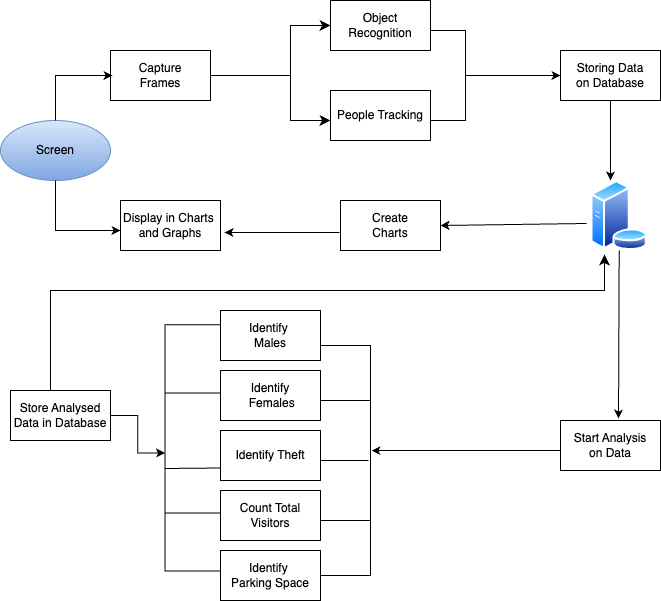

The diagram above was exported from draw.io. Its source (the exported page's mxGraphModel, read from the mxfile embedded in the PNG):
<mxGraphModel dx="984" dy="568" grid="1" gridSize="10" guides="1" tooltips="1" connect="0" arrows="1" fold="1" page="1" pageScale="1" pageWidth="850" pageHeight="1100" background="#ffffff" math="0" shadow="0">
  <root>
    <mxCell id="0" />
    <mxCell id="1" parent="0" />
    <mxCell id="0e1-jFj8syd3o8sNACti-1" value="" style="image;aspect=fixed;perimeter=ellipsePerimeter;html=1;align=center;shadow=0;dashed=0;spacingTop=3;image=img/lib/active_directory/database_server.svg;" vertex="1" parent="1">
      <mxGeometry x="600" y="210" width="57.4" height="70" as="geometry" />
    </mxCell>
    <mxCell id="0e1-jFj8syd3o8sNACti-2" value="Storing Data&lt;br&gt;on Database" style="rounded=0;whiteSpace=wrap;html=1;" vertex="1" parent="1">
      <mxGeometry x="570" y="80" width="100" height="50" as="geometry" />
    </mxCell>
    <mxCell id="0e1-jFj8syd3o8sNACti-3" value="Start Analysis&lt;br&gt;on Data" style="rounded=0;whiteSpace=wrap;html=1;" vertex="1" parent="1">
      <mxGeometry x="570" y="450" width="100" height="50" as="geometry" />
    </mxCell>
    <mxCell id="0e1-jFj8syd3o8sNACti-4" value="Object Recognition" style="rounded=0;whiteSpace=wrap;html=1;" vertex="1" parent="1">
      <mxGeometry x="340" y="30" width="100" height="50" as="geometry" />
    </mxCell>
    <mxCell id="0e1-jFj8syd3o8sNACti-5" value="People Tracking" style="rounded=0;whiteSpace=wrap;html=1;" vertex="1" parent="1">
      <mxGeometry x="340" y="120" width="100" height="50" as="geometry" />
    </mxCell>
    <mxCell id="0e1-jFj8syd3o8sNACti-6" value="Create&lt;br&gt;Charts" style="rounded=0;whiteSpace=wrap;html=1;" vertex="1" parent="1">
      <mxGeometry x="350" y="230" width="100" height="50" as="geometry" />
    </mxCell>
    <mxCell id="0e1-jFj8syd3o8sNACti-7" value="Capture&lt;br&gt;Frames" style="rounded=0;whiteSpace=wrap;html=1;" vertex="1" parent="1">
      <mxGeometry x="120" y="80" width="100" height="50" as="geometry" />
    </mxCell>
    <mxCell id="0e1-jFj8syd3o8sNACti-8" value="Display in Charts&amp;nbsp;&lt;br&gt;and Graphs" style="rounded=0;whiteSpace=wrap;html=1;" vertex="1" parent="1">
      <mxGeometry x="130" y="230" width="100" height="50" as="geometry" />
    </mxCell>
    <mxCell id="0e1-jFj8syd3o8sNACti-9" value="Screen" style="ellipse;whiteSpace=wrap;html=1;fillColor=#dae8fc;gradientColor=#7ea6e0;strokeColor=#6c8ebf;" vertex="1" parent="1">
      <mxGeometry x="10" y="150" width="110" height="60" as="geometry" />
    </mxCell>
    <mxCell id="0e1-jFj8syd3o8sNACti-39" value="" style="edgeStyle=orthogonalEdgeStyle;rounded=0;orthogonalLoop=1;jettySize=auto;html=1;" edge="1" parent="1" source="0e1-jFj8syd3o8sNACti-10" target="0e1-jFj8syd3o8sNACti-35">
      <mxGeometry relative="1" as="geometry" />
    </mxCell>
    <mxCell id="0e1-jFj8syd3o8sNACti-10" value="Store Analysed&lt;br&gt;Data in Database" style="rounded=0;whiteSpace=wrap;html=1;" vertex="1" parent="1">
      <mxGeometry x="20" y="420" width="100" height="50" as="geometry" />
    </mxCell>
    <mxCell id="0e1-jFj8syd3o8sNACti-11" value="Identify&amp;nbsp;&lt;br&gt;Males" style="rounded=0;whiteSpace=wrap;html=1;" vertex="1" parent="1">
      <mxGeometry x="230" y="340" width="100" height="50" as="geometry" />
    </mxCell>
    <mxCell id="0e1-jFj8syd3o8sNACti-12" value="Identify&lt;br&gt;&amp;nbsp;Females" style="rounded=0;whiteSpace=wrap;html=1;" vertex="1" parent="1">
      <mxGeometry x="230" y="400" width="100" height="50" as="geometry" />
    </mxCell>
    <mxCell id="0e1-jFj8syd3o8sNACti-13" value="Identify Theft" style="rounded=0;whiteSpace=wrap;html=1;" vertex="1" parent="1">
      <mxGeometry x="230" y="460" width="100" height="50" as="geometry" />
    </mxCell>
    <mxCell id="0e1-jFj8syd3o8sNACti-14" value="Count Total Visitors" style="rounded=0;whiteSpace=wrap;html=1;" vertex="1" parent="1">
      <mxGeometry x="230" y="520" width="100" height="50" as="geometry" />
    </mxCell>
    <mxCell id="0e1-jFj8syd3o8sNACti-15" value="Identify&amp;nbsp;&lt;br&gt;Parking Space" style="rounded=0;whiteSpace=wrap;html=1;" vertex="1" parent="1">
      <mxGeometry x="230" y="580" width="100" height="50" as="geometry" />
    </mxCell>
    <mxCell id="0e1-jFj8syd3o8sNACti-18" value="" style="shape=partialRectangle;whiteSpace=wrap;html=1;bottom=1;right=1;left=1;top=0;fillColor=none;routingCenterX=-0.5;rotation=-90;" vertex="1" parent="1">
      <mxGeometry x="412.5" y="87.5" width="90" height="35" as="geometry" />
    </mxCell>
    <mxCell id="0e1-jFj8syd3o8sNACti-22" value="" style="edgeStyle=elbowEdgeStyle;elbow=horizontal;endArrow=classic;html=1;curved=0;rounded=0;endSize=8;startSize=8;entryX=0;entryY=0.5;entryDx=0;entryDy=0;exitX=1;exitY=0.5;exitDx=0;exitDy=0;" edge="1" parent="1" source="0e1-jFj8syd3o8sNACti-7" target="0e1-jFj8syd3o8sNACti-4">
      <mxGeometry width="50" height="50" relative="1" as="geometry">
        <mxPoint x="279" y="108" as="sourcePoint" />
        <mxPoint x="329" y="58" as="targetPoint" />
        <Array as="points">
          <mxPoint x="300" y="80" />
        </Array>
      </mxGeometry>
    </mxCell>
    <mxCell id="0e1-jFj8syd3o8sNACti-24" value="" style="edgeStyle=segmentEdgeStyle;endArrow=classic;html=1;curved=0;rounded=0;endSize=8;startSize=8;" edge="1" parent="1">
      <mxGeometry width="50" height="50" relative="1" as="geometry">
        <mxPoint x="300" y="60" as="sourcePoint" />
        <mxPoint x="340" y="150" as="targetPoint" />
        <Array as="points">
          <mxPoint x="300" y="140" />
          <mxPoint x="300" y="140" />
        </Array>
      </mxGeometry>
    </mxCell>
    <mxCell id="0e1-jFj8syd3o8sNACti-25" value="" style="endArrow=classic;html=1;rounded=0;entryX=0;entryY=0.5;entryDx=0;entryDy=0;exitX=0.5;exitY=1;exitDx=0;exitDy=0;" edge="1" parent="1" source="0e1-jFj8syd3o8sNACti-18" target="0e1-jFj8syd3o8sNACti-2">
      <mxGeometry width="50" height="50" relative="1" as="geometry">
        <mxPoint x="480" y="105" as="sourcePoint" />
        <mxPoint x="540" y="60" as="targetPoint" />
      </mxGeometry>
    </mxCell>
    <mxCell id="0e1-jFj8syd3o8sNACti-27" value="" style="shape=partialRectangle;whiteSpace=wrap;html=1;bottom=1;right=1;left=1;top=0;fillColor=none;routingCenterX=-0.5;rotation=-90;" vertex="1" parent="1">
      <mxGeometry x="295" y="465" width="120" height="50" as="geometry" />
    </mxCell>
    <mxCell id="0e1-jFj8syd3o8sNACti-28" value="" style="shape=partialRectangle;whiteSpace=wrap;html=1;bottom=1;right=1;left=1;top=0;fillColor=none;routingCenterX=-0.5;rotation=-90;" vertex="1" parent="1">
      <mxGeometry x="240" y="465" width="230" height="50" as="geometry" />
    </mxCell>
    <mxCell id="0e1-jFj8syd3o8sNACti-33" value="" style="shape=partialRectangle;whiteSpace=wrap;html=1;bottom=0;right=0;fillColor=none;" vertex="1" parent="1">
      <mxGeometry x="330" y="490" width="47.5" height="20" as="geometry" />
    </mxCell>
    <mxCell id="0e1-jFj8syd3o8sNACti-34" value="" style="endArrow=classic;html=1;rounded=0;exitX=0;exitY=0.6;exitDx=0;exitDy=0;entryX=0.543;entryY=1.02;entryDx=0;entryDy=0;entryPerimeter=0;exitPerimeter=0;" edge="1" parent="1" source="0e1-jFj8syd3o8sNACti-3" target="0e1-jFj8syd3o8sNACti-28">
      <mxGeometry width="50" height="50" relative="1" as="geometry">
        <mxPoint x="570" y="474.5" as="sourcePoint" />
        <mxPoint x="383" y="475.47" as="targetPoint" />
      </mxGeometry>
    </mxCell>
    <mxCell id="0e1-jFj8syd3o8sNACti-35" value="" style="shape=partialRectangle;whiteSpace=wrap;html=1;bottom=1;right=1;left=1;top=0;fillColor=none;routingCenterX=-0.5;rotation=90;" vertex="1" parent="1">
      <mxGeometry x="142" y="455" width="120" height="55" as="geometry" />
    </mxCell>
    <mxCell id="0e1-jFj8syd3o8sNACti-38" value="" style="shape=partialRectangle;whiteSpace=wrap;html=1;bottom=1;right=1;left=1;top=0;fillColor=none;routingCenterX=-0.5;rotation=90;strokeColor=default;" vertex="1" parent="1">
      <mxGeometry x="78.88" y="450" width="246.25" height="54.88" as="geometry" />
    </mxCell>
    <mxCell id="0e1-jFj8syd3o8sNACti-40" value="" style="endArrow=none;html=1;rounded=0;entryX=0;entryY=0.75;entryDx=0;entryDy=0;" edge="1" parent="1" target="0e1-jFj8syd3o8sNACti-13">
      <mxGeometry width="50" height="50" relative="1" as="geometry">
        <mxPoint x="175" y="498" as="sourcePoint" />
        <mxPoint x="230" y="450" as="targetPoint" />
      </mxGeometry>
    </mxCell>
    <mxCell id="0e1-jFj8syd3o8sNACti-44" value="" style="endArrow=classic;html=1;rounded=0;exitX=0.5;exitY=0;exitDx=0;exitDy=0;entryX=0.02;entryY=0.5;entryDx=0;entryDy=0;entryPerimeter=0;" edge="1" parent="1" source="0e1-jFj8syd3o8sNACti-9" target="0e1-jFj8syd3o8sNACti-7">
      <mxGeometry width="50" height="50" relative="1" as="geometry">
        <mxPoint x="45" y="130" as="sourcePoint" />
        <mxPoint x="65" y="30" as="targetPoint" />
        <Array as="points">
          <mxPoint x="65" y="105" />
        </Array>
      </mxGeometry>
    </mxCell>
    <mxCell id="0e1-jFj8syd3o8sNACti-45" value="" style="endArrow=classic;html=1;rounded=0;exitX=0.5;exitY=1;exitDx=0;exitDy=0;" edge="1" parent="1" source="0e1-jFj8syd3o8sNACti-9">
      <mxGeometry width="50" height="50" relative="1" as="geometry">
        <mxPoint x="45" y="310" as="sourcePoint" />
        <mxPoint x="130" y="260" as="targetPoint" />
        <Array as="points">
          <mxPoint x="65" y="260" />
        </Array>
      </mxGeometry>
    </mxCell>
    <mxCell id="0e1-jFj8syd3o8sNACti-46" value="" style="endArrow=classic;html=1;rounded=0;exitX=-0.07;exitY=0.614;exitDx=0;exitDy=0;exitPerimeter=0;entryX=1;entryY=0.5;entryDx=0;entryDy=0;" edge="1" parent="1" source="0e1-jFj8syd3o8sNACti-1" target="0e1-jFj8syd3o8sNACti-6">
      <mxGeometry width="50" height="50" relative="1" as="geometry">
        <mxPoint x="390" y="320" as="sourcePoint" />
        <mxPoint x="440" y="270" as="targetPoint" />
      </mxGeometry>
    </mxCell>
    <mxCell id="0e1-jFj8syd3o8sNACti-47" value="" style="endArrow=classic;html=1;rounded=0;exitX=-0.01;exitY=0.64;exitDx=0;exitDy=0;exitPerimeter=0;entryX=1.04;entryY=0.64;entryDx=0;entryDy=0;entryPerimeter=0;" edge="1" parent="1" source="0e1-jFj8syd3o8sNACti-6" target="0e1-jFj8syd3o8sNACti-8">
      <mxGeometry width="50" height="50" relative="1" as="geometry">
        <mxPoint x="390" y="320" as="sourcePoint" />
        <mxPoint x="440" y="270" as="targetPoint" />
      </mxGeometry>
    </mxCell>
    <mxCell id="0e1-jFj8syd3o8sNACti-48" value="" style="endArrow=classic;html=1;rounded=0;exitX=0.5;exitY=1;exitDx=0;exitDy=0;" edge="1" parent="1" source="0e1-jFj8syd3o8sNACti-2">
      <mxGeometry width="50" height="50" relative="1" as="geometry">
        <mxPoint x="390" y="320" as="sourcePoint" />
        <mxPoint x="620" y="210" as="targetPoint" />
      </mxGeometry>
    </mxCell>
    <mxCell id="0e1-jFj8syd3o8sNACti-49" value="" style="endArrow=classic;html=1;rounded=0;exitX=0.5;exitY=1;exitDx=0;exitDy=0;entryX=0.58;entryY=-0.04;entryDx=0;entryDy=0;entryPerimeter=0;" edge="1" parent="1" source="0e1-jFj8syd3o8sNACti-1" target="0e1-jFj8syd3o8sNACti-3">
      <mxGeometry width="50" height="50" relative="1" as="geometry">
        <mxPoint x="630" y="320" as="sourcePoint" />
        <mxPoint x="680" y="270" as="targetPoint" />
      </mxGeometry>
    </mxCell>
    <mxCell id="0e1-jFj8syd3o8sNACti-51" value="" style="edgeStyle=elbowEdgeStyle;elbow=vertical;endArrow=classic;html=1;curved=0;rounded=0;endSize=8;startSize=8;entryX=0.244;entryY=1.057;entryDx=0;entryDy=0;entryPerimeter=0;" edge="1" parent="1" target="0e1-jFj8syd3o8sNACti-1">
      <mxGeometry width="50" height="50" relative="1" as="geometry">
        <mxPoint x="60" y="420" as="sourcePoint" />
        <mxPoint x="540" y="310" as="targetPoint" />
        <Array as="points">
          <mxPoint x="90" y="320" />
        </Array>
      </mxGeometry>
    </mxCell>
  </root>
</mxGraphModel>